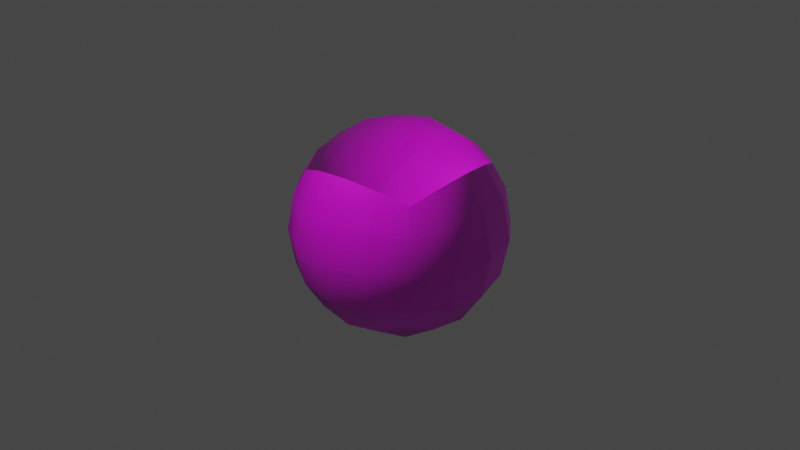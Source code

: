 # Source: Tenis_Ball.blend  (saved by Blender 2.82.7; exported with 4.5.12 LTS)
import bpy
from mathutils import Matrix  # noqa: F401  (used for matrix-valued properties, if any)

bpy.ops.wm.read_factory_settings(use_empty=True)
scene = bpy.context.scene
scene.name = 'Scene'

# ---- collections
col_collection = bpy.data.collections.new('Collection'); scene.collection.children.link(col_collection)

# ---- images (referenced by path relative to the original .blend; pixels are not part of the script)
import os
ASSET_DIR = os.environ.get("B2B_ASSET_DIR", "")  # directory of the original .blend (textures are referenced by path, not embedded)
HERE = os.path.dirname(os.path.abspath(__file__))  # packed textures are extracted next to this script under _unpacked/

def load_image(name, relpath, width, height, colorspace="sRGB"):
    """Load a texture the original file referenced (path relative to the .blend, or extracted next to this script)."""
    p = next((c for c in (os.path.join(HERE, relpath), os.path.join(ASSET_DIR, relpath)) if relpath and os.path.exists(c)), "")
    if p:
        img = bpy.data.images.load(p, check_existing=True)
        img.name = name
    else:  # same state as the original file: an image datablock whose file is absent (Cycles renders it pink)
        img = bpy.data.images.new(name, width, height)
        img.source = "FILE"
        img.filepath = "//" + (relpath or name)
    img.colorspace_settings.name = colorspace
    return img
img_map__34 = load_image('Map #34', 'TennisBallDiffuseMap.tga', 1024, 1024, 'sRGB')
img_map__48 = load_image('Map #48', 'Map #48', 1024, 1024, 'Non-Color')
img_map__35 = load_image('Map #35', 'TennisBallBumpMap.tga', 1024, 1024, 'Non-Color')

# ---- materials (node trees are filled in below, after node groups)
mat_tennis_ball = bpy.data.materials.new('TENNIS_Ball')
mat_tennis_ball.use_transparent_shadow = False
mat_tennis_ball.diffuse_color = (0.5, 0.5, 0.5, 1.0)
mat_tennis_ball.roughness = 0.5528
mat_tennis_ball.specular_intensity = 1.0

# ---- material node trees
mat_tennis_ball.use_nodes = True; mat_tennis_ball.node_tree.nodes.clear()
_N = mat_tennis_ball.node_tree.nodes; _L = mat_tennis_ball.node_tree.links
n0 = _N.new('ShaderNodeOutputMaterial'); n0.name = 'Material Output'; n0.location = (300, 300)
n1 = _N.new('ShaderNodeBsdfPrincipled'); n1.name = 'Principled BSDF'; n1.location = (10, 300)
n1.distribution = 'GGX'
n1.subsurface_method = 'BURLEY'
n1.inputs[2].default_value = 0.5528
n1.inputs[3].default_value = 1.45
n1.inputs[13].default_value = 1.0
n1.inputs[27].default_value = (0.0, 0.0, 0.0, 1.0)
n1.inputs[28].default_value = 1.0
n2 = _N.new('ShaderNodeNormalMap'); n2.name = 'Normal Map'; n2.location = (-300, -300)
n2.label = 'Normal/Map'
n3 = _N.new('ShaderNodeTexImage'); n3.name = 'Image Texture'; n3.location = (-300, 600)
n3.image = img_map__34
n4 = _N.new('ShaderNodeTexImage'); n4.name = 'Image Texture.001'; n4.location = (-300, 300)
n4.image = img_map__48
n5 = _N.new('ShaderNodeTexImage'); n5.name = 'Image Texture.002'; n5.location = (-600, -900)
n5.image = img_map__35
_L.new(n1.outputs[0], n0.inputs[0])
_L.new(n2.outputs[0], n1.inputs[5])
_L.new(n3.outputs[0], n1.inputs[0])
_L.new(n4.outputs[0], n1.inputs[1])
_L.new(n5.outputs[0], n2.inputs[1])
n0.is_active_output = True

# ---- world
world_world = bpy.data.worlds.new('World'); scene.world = world_world
world_world.use_nodes = True; world_world.node_tree.nodes.clear()
_N = world_world.node_tree.nodes; _L = world_world.node_tree.links
n0 = _N.new('ShaderNodeOutputWorld'); n0.name = 'World Output'; n0.location = (300, 300)
n1 = _N.new('ShaderNodeBackground'); n1.name = 'Background'; n1.location = (10, 300)
n1.inputs[0].default_value = (0.05088, 0.05088, 0.05088, 1.0)
_L.new(n1.outputs[0], n0.inputs[0])
n0.is_active_output = True
world_world.color = (0.05088, 0.05088, 0.05088)
world_world.use_sun_shadow = False
world_world.sun_shadow_jitter_overblur = 0.0

# ---- meshes
me_mesh = bpy.data.meshes.new('Mesh')
me_mesh.from_pydata([(-1.884, -1.884, -1.884), (1.884, -1.884, -1.884), (-1.884, 1.884, -1.884), (1.884, 1.884, -1.884), (-1.884, -1.884, 1.884), (1.884, -1.884, 1.884), (-1.884, 1.884, 1.884), (1.884, 1.884, 1.884), (-1.945e-07, 9.726e-08, -3.264), (1.945e-07, -9.726e-08, 3.264), (1.137e-13, -3.264, 1.907e-06), (3.264, -5.684e-14, 1.907e-06), (1.137e-13, 3.264, 1.907e-06), (-3.264, -5.684e-14, 1.907e-06), (-2.308, 6.877e-08, -2.308), (-1.375e-07, 2.308, -2.308), (2.308, 6.877e-08, -2.308), (-1.375e-07, -2.308, -2.308), (1.375e-07, -2.308, 2.308), (2.308, -6.877e-08, 2.308), (1.375e-07, 2.308, 2.308), (-2.308, -6.877e-08, 2.308), (2.308, -2.308, 1.907e-06), (-2.308, -2.308, 1.907e-06), (2.308, 2.308, 1.907e-06), (-2.308, 2.308, 1.907e-06), (-2.174, -1.096, -2.174), (-2.174, 1.096, -2.174), (-1.096, 2.174, -2.174), (1.096, 2.174, -2.174), (2.174, 1.096, -2.174), (2.174, -1.096, -2.174), (1.096, -2.174, -2.174), (-1.096, -2.174, -2.174), (-1.096, -2.174, 2.174), (1.096, -2.174, 2.174), (2.174, -1.096, 2.174), (2.174, 1.096, 2.174), (1.096, 2.174, 2.174), (-1.096, 2.174, 2.174), (-2.174, 1.096, 2.174), (-2.174, -1.096, 2.174), (2.174, -2.174, -1.096), (2.174, -2.174, 1.096), (-2.174, -2.174, 1.096), (-2.174, -2.174, -1.096), (2.174, 2.174, -1.096), (2.174, 2.174, 1.096), (-2.174, 2.174, -1.096), (-2.174, 2.174, 1.096), (-1.284, 8.942e-08, -3.0), (-1.788e-07, 1.284, -3.0), (1.284, 8.942e-08, -3.0), (-1.788e-07, -1.284, -3.0), (1.788e-07, -1.284, 3.0), (1.284, -8.942e-08, 3.0), (1.788e-07, 1.284, 3.0), (-1.284, -8.942e-08, 3.0), (-7.653e-08, -3.0, -1.284), (1.284, -3.0, 1.907e-06), (7.653e-08, -3.0, 1.284), (-1.284, -3.0, 1.907e-06), (3.0, 3.827e-08, -1.284), (3.0, 1.284, 1.907e-06), (3.0, -3.827e-08, 1.284), (3.0, -1.284, 1.907e-06), (-7.653e-08, 3.0, -1.284), (-1.284, 3.0, 1.907e-06), (7.653e-08, 3.0, 1.284), (1.284, 3.0, 1.907e-06), (-3.0, 3.827e-08, -1.284), (-3.0, -1.284, 1.907e-06), (-3.0, -3.827e-08, 1.284), (-3.0, 1.284, 1.907e-06), (-1.193, -1.193, -2.793), (-1.193, 1.193, -2.793), (1.193, 1.193, -2.793), (1.193, -1.193, -2.793), (-1.193, -1.193, 2.793), (1.193, -1.193, 2.793), (1.193, 1.193, 2.793), (-1.193, 1.193, 2.793), (-1.193, -2.793, -1.193), (1.193, -2.793, -1.193), (1.193, -2.793, 1.193), (-1.193, -2.793, 1.193), (2.793, -1.193, -1.193), (2.793, 1.193, -1.193), (2.793, 1.193, 1.193), (2.793, -1.193, 1.193), (1.193, 2.793, -1.193), (-1.193, 2.793, -1.193), (-1.193, 2.793, 1.193), (1.193, 2.793, 1.193), (-2.793, 1.193, -1.193), (-2.793, -1.193, -1.193), (-2.793, -1.193, 1.193), (-2.793, 1.193, 1.193)], [], [(74, 33, 0), (0, 26, 74), (50, 74, 26), (26, 14, 50), (53, 17, 33), (33, 74, 53), (8, 53, 74), (74, 50, 8), (28, 75, 27), (27, 2, 28), (15, 51, 75), (75, 28, 15), (75, 50, 14), (14, 27, 75), (51, 8, 50), (50, 75, 51), (76, 29, 3), (3, 30, 76), (52, 76, 30), (30, 16, 52), (51, 15, 29), (29, 76, 51), (8, 51, 76), (76, 52, 8), (32, 77, 31), (31, 1, 32), (17, 53, 77), (77, 32, 17), (77, 52, 16), (16, 31, 77), (53, 8, 52), (52, 77, 53), (78, 41, 4), (4, 34, 78), (54, 78, 34), (34, 18, 54), (57, 21, 41), (41, 78, 57), (9, 57, 78), (78, 54, 9), (36, 79, 35), (35, 5, 36), (19, 55, 79), (79, 36, 19), (79, 54, 18), (18, 35, 79), (55, 9, 54), (54, 79, 55), (80, 37, 7), (7, 38, 80), (56, 80, 38), (38, 20, 56), (55, 19, 37), (37, 80, 55), (9, 55, 80), (80, 56, 9), (40, 81, 39), (39, 6, 40), (21, 57, 81), (81, 40, 21), (81, 56, 20), (20, 39, 81), (57, 9, 56), (56, 81, 57), (82, 45, 0), (0, 33, 82), (58, 82, 33), (33, 17, 58), (61, 23, 45), (45, 82, 61), (10, 61, 82), (82, 58, 10), (42, 83, 32), (32, 1, 42), (22, 59, 83), (83, 42, 22), (83, 58, 17), (17, 32, 83), (59, 10, 58), (58, 83, 59), (84, 43, 5), (5, 35, 84), (60, 84, 35), (35, 18, 60), (59, 22, 43), (43, 84, 59), (10, 59, 84), (84, 60, 10), (44, 85, 34), (34, 4, 44), (23, 61, 85), (85, 44, 23), (85, 60, 18), (18, 34, 85), (61, 10, 60), (60, 85, 61), (86, 42, 1), (1, 31, 86), (62, 86, 31), (31, 16, 62), (65, 22, 42), (42, 86, 65), (11, 65, 86), (86, 62, 11), (46, 87, 30), (30, 3, 46), (24, 63, 87), (87, 46, 24), (87, 62, 16), (16, 30, 87), (63, 11, 62), (62, 87, 63), (88, 47, 7), (7, 37, 88), (64, 88, 37), (37, 19, 64), (63, 24, 47), (47, 88, 63), (11, 63, 88), (88, 64, 11), (43, 89, 36), (36, 5, 43), (22, 65, 89), (89, 43, 22), (89, 64, 19), (19, 36, 89), (65, 11, 64), (64, 89, 65), (90, 46, 3), (3, 29, 90), (66, 90, 29), (29, 15, 66), (69, 24, 46), (46, 90, 69), (12, 69, 90), (90, 66, 12), (48, 91, 28), (28, 2, 48), (25, 67, 91), (91, 48, 25), (91, 66, 15), (15, 28, 91), (67, 12, 66), (66, 91, 67), (92, 49, 6), (6, 39, 92), (68, 92, 39), (39, 20, 68), (67, 25, 49), (49, 92, 67), (12, 67, 92), (92, 68, 12), (47, 93, 38), (38, 7, 47), (24, 69, 93), (93, 47, 24), (93, 68, 20), (20, 38, 93), (69, 12, 68), (68, 93, 69), (94, 48, 2), (2, 27, 94), (70, 94, 27), (27, 14, 70), (73, 25, 48), (48, 94, 73), (13, 73, 94), (94, 70, 13), (45, 95, 26), (26, 0, 45), (23, 71, 95), (95, 45, 23), (95, 70, 14), (14, 26, 95), (71, 13, 70), (70, 95, 71), (96, 44, 4), (4, 41, 96), (72, 96, 41), (41, 21, 72), (71, 23, 44), (44, 96, 71), (13, 71, 96), (96, 72, 13), (49, 97, 40), (40, 6, 49), (25, 73, 97), (97, 49, 25), (97, 72, 21), (21, 40, 97), (73, 13, 72), (72, 97, 73)])
me_mesh.polygons.foreach_set('use_smooth', [True] * 192)
_uv = me_mesh.uv_layers.new(name='UVChannel_1')
_uv.uv.foreach_set('vector', [0.09282, 0.09553, 0.01134, 0.09432, 0.0281, 0.03027, 0.0281, 0.03027, 0.09207, 0.01359, 0.09282, 0.09553, 0.1765, 0.0902, 0.09282, 0.09553, 0.09207, 0.01359, 0.09207, 0.01359, 0.1789, 0.003992, 0.1765, 0.0902, 0.08741, 0.1806, 0.002, 0.1808, 0.01134, 0.09432, 0.01134, 0.09432, 0.09282, 0.09553, 0.08741, 0.1806, 0.1748, 0.1805, 0.08741, 0.1806, 0.09282, 0.09553, 0.09282, 0.09553, 0.1765, 0.0902, 0.1748, 0.1805, 0.3386, 0.1005, 0.2594, 0.09539, 0.2683, 0.01422, 0.2683, 0.01422, 0.3385, 0.03747, 0.3386, 0.1005, 0.3388, 0.1802, 0.2599, 0.1803, 0.2594, 0.09539, 0.2594, 0.09539, 0.3386, 0.1005, 0.3388, 0.1802, 0.2594, 0.09539, 0.1765, 0.0902, 0.1789, 0.003992, 0.1789, 0.003992, 0.2683, 0.01422, 0.2594, 0.09539, 0.2599, 0.1803, 0.1748, 0.1805, 0.1765, 0.0902, 0.1765, 0.0902, 0.2594, 0.09539, 0.2599, 0.1803, 0.2596, 0.2653, 0.3387, 0.2599, 0.3387, 0.323, 0.3387, 0.323, 0.2687, 0.3464, 0.2596, 0.2653, 0.1768, 0.2708, 0.2596, 0.2653, 0.2687, 0.3464, 0.2687, 0.3464, 0.1794, 0.357, 0.1768, 0.2708, 0.2599, 0.1803, 0.3388, 0.1802, 0.3387, 0.2599, 0.3387, 0.2599, 0.2596, 0.2653, 0.2599, 0.1803, 0.1748, 0.1805, 0.2599, 0.1803, 0.2596, 0.2653, 0.2596, 0.2653, 0.1768, 0.2708, 0.1748, 0.1805, 0.01162, 0.2672, 0.09308, 0.2657, 0.09261, 0.3477, 0.09261, 0.3477, 0.02859, 0.3312, 0.01162, 0.2672, 0.002, 0.1808, 0.08741, 0.1806, 0.09308, 0.2657, 0.09308, 0.2657, 0.01162, 0.2672, 0.002, 0.1808, 0.09308, 0.2657, 0.1768, 0.2708, 0.1794, 0.357, 0.1794, 0.357, 0.09261, 0.3477, 0.09308, 0.2657, 0.08741, 0.1806, 0.1748, 0.1805, 0.1768, 0.2708, 0.1768, 0.2708, 0.09308, 0.2657, 0.08741, 0.1806, 0.9072, 0.09553, 0.9079, 0.01359, 0.9719, 0.03027, 0.9719, 0.03027, 0.9887, 0.09432, 0.9072, 0.09553, 0.9126, 0.1806, 0.9072, 0.09553, 0.9887, 0.09432, 0.9887, 0.09432, 0.998, 0.1808, 0.9126, 0.1806, 0.8235, 0.0902, 0.8211, 0.003998, 0.9079, 0.01359, 0.9079, 0.01359, 0.9072, 0.09553, 0.8235, 0.0902, 0.8252, 0.1805, 0.8235, 0.0902, 0.9072, 0.09553, 0.9072, 0.09553, 0.9126, 0.1806, 0.8252, 0.1805, 0.9074, 0.3477, 0.9069, 0.2657, 0.9884, 0.2672, 0.9884, 0.2672, 0.9714, 0.3312, 0.9074, 0.3477, 0.8206, 0.357, 0.8232, 0.2708, 0.9069, 0.2657, 0.9069, 0.2657, 0.9074, 0.3477, 0.8206, 0.357, 0.9069, 0.2657, 0.9126, 0.1806, 0.998, 0.1808, 0.998, 0.1808, 0.9884, 0.2672, 0.9069, 0.2657, 0.8232, 0.2708, 0.8252, 0.1805, 0.9126, 0.1806, 0.9126, 0.1806, 0.9069, 0.2657, 0.8232, 0.2708, 0.7405, 0.2653, 0.7313, 0.3465, 0.6613, 0.323, 0.6613, 0.323, 0.6614, 0.2599, 0.7405, 0.2653, 0.7401, 0.1803, 0.7405, 0.2653, 0.6614, 0.2599, 0.6614, 0.2599, 0.6612, 0.1802, 0.7401, 0.1803, 0.8232, 0.2708, 0.8206, 0.357, 0.7313, 0.3465, 0.7313, 0.3465, 0.7405, 0.2653, 0.8232, 0.2708, 0.8252, 0.1805, 0.8232, 0.2708, 0.7405, 0.2653, 0.7405, 0.2653, 0.7401, 0.1803, 0.8252, 0.1805, 0.7317, 0.01423, 0.7406, 0.0954, 0.6615, 0.1006, 0.6615, 0.1006, 0.6615, 0.03747, 0.7317, 0.01423, 0.8211, 0.003998, 0.8235, 0.0902, 0.7406, 0.0954, 0.7406, 0.0954, 0.7317, 0.01423, 0.8211, 0.003998, 0.7406, 0.0954, 0.7401, 0.1803, 0.6612, 0.1802, 0.6612, 0.1802, 0.6615, 0.1006, 0.7406, 0.0954, 0.8235, 0.0902, 0.8252, 0.1805, 0.7401, 0.1803, 0.7401, 0.1803, 0.7406, 0.0954, 0.8235, 0.0902, 0.4176, 0.4677, 0.3386, 0.4738, 0.3386, 0.4108, 0.3386, 0.4108, 0.4088, 0.3864, 0.4176, 0.4677, 0.4998, 0.4618, 0.4176, 0.4677, 0.4088, 0.3864, 0.4088, 0.3864, 0.4998, 0.3753, 0.4998, 0.4618, 0.4165, 0.5533, 0.3381, 0.5533, 0.3386, 0.4738, 0.3386, 0.4738, 0.4176, 0.4677, 0.4165, 0.5533, 0.4998, 0.5533, 0.4165, 0.5533, 0.4176, 0.4677, 0.4176, 0.4677, 0.4998, 0.4618, 0.4998, 0.5533, 0.6611, 0.4738, 0.5821, 0.4677, 0.5908, 0.3864, 0.5908, 0.3864, 0.6611, 0.4108, 0.6611, 0.4738, 0.6615, 0.5533, 0.5831, 0.5533, 0.5821, 0.4677, 0.5821, 0.4677, 0.6611, 0.4738, 0.6615, 0.5533, 0.5821, 0.4677, 0.4998, 0.4618, 0.4998, 0.3753, 0.4998, 0.3753, 0.5908, 0.3864, 0.5821, 0.4677, 0.5831, 0.5533, 0.4998, 0.5533, 0.4998, 0.4618, 0.4998, 0.4618, 0.5821, 0.4677, 0.5831, 0.5533, 0.5821, 0.6389, 0.6611, 0.6328, 0.6611, 0.6958, 0.6611, 0.6958, 0.5908, 0.7203, 0.5821, 0.6389, 0.4998, 0.6448, 0.5821, 0.6389, 0.5908, 0.7203, 0.5908, 0.7203, 0.4998, 0.7313, 0.4998, 0.6448, 0.5831, 0.5533, 0.6615, 0.5533, 0.6611, 0.6328, 0.6611, 0.6328, 0.5821, 0.6389, 0.5831, 0.5533, 0.4998, 0.5533, 0.5831, 0.5533, 0.5821, 0.6389, 0.5821, 0.6389, 0.4998, 0.6448, 0.4998, 0.5533, 0.3386, 0.6328, 0.4176, 0.6389, 0.4088, 0.7203, 0.4088, 0.7203, 0.3386, 0.6958, 0.3386, 0.6328, 0.3381, 0.5533, 0.4165, 0.5533, 0.4176, 0.6389, 0.4176, 0.6389, 0.3386, 0.6328, 0.3381, 0.5533, 0.4176, 0.6389, 0.4998, 0.6448, 0.4998, 0.7313, 0.4998, 0.7313, 0.4088, 0.7203, 0.4176, 0.6389, 0.4165, 0.5533, 0.4998, 0.5533, 0.4998, 0.6448, 0.4998, 0.6448, 0.4176, 0.6389, 0.4165, 0.5533, 0.7404, 0.4685, 0.6611, 0.4738, 0.6611, 0.4108, 0.6611, 0.4108, 0.7308, 0.3876, 0.7404, 0.4685, 0.8233, 0.4628, 0.7404, 0.4685, 0.7308, 0.3876, 0.7308, 0.3876, 0.8201, 0.3764, 0.8233, 0.4628, 0.7402, 0.5533, 0.6615, 0.5533, 0.6611, 0.4738, 0.6611, 0.4738, 0.7404, 0.4685, 0.7402, 0.5533, 0.8251, 0.5533, 0.7402, 0.5533, 0.7404, 0.4685, 0.7404, 0.4685, 0.8233, 0.4628, 0.8251, 0.5533, 0.9883, 0.4668, 0.9068, 0.468, 0.9074, 0.386, 0.9074, 0.386, 0.9715, 0.4027, 0.9883, 0.4668, 0.9976, 0.5533, 0.9123, 0.5533, 0.9068, 0.468, 0.9068, 0.468, 0.9883, 0.4668, 0.9976, 0.5533, 0.9068, 0.468, 0.8233, 0.4628, 0.8201, 0.3764, 0.8201, 0.3764, 0.9074, 0.386, 0.9068, 0.468, 0.9123, 0.5533, 0.8251, 0.5533, 0.8233, 0.4628, 0.8233, 0.4628, 0.9068, 0.468, 0.9123, 0.5533, 0.9068, 0.6386, 0.9883, 0.6398, 0.9715, 0.704, 0.9715, 0.704, 0.9074, 0.7206, 0.9068, 0.6386, 0.8233, 0.6439, 0.9068, 0.6386, 0.9074, 0.7206, 0.9074, 0.7206, 0.8201, 0.7302, 0.8233, 0.6439, 0.9123, 0.5533, 0.9976, 0.5533, 0.9883, 0.6398, 0.9883, 0.6398, 0.9068, 0.6386, 0.9123, 0.5533, 0.8251, 0.5533, 0.9123, 0.5533, 0.9068, 0.6386, 0.9068, 0.6386, 0.8233, 0.6439, 0.8251, 0.5533, 0.6611, 0.6328, 0.7404, 0.6382, 0.7308, 0.7191, 0.7308, 0.7191, 0.6611, 0.6958, 0.6611, 0.6328, 0.6615, 0.5533, 0.7402, 0.5533, 0.7404, 0.6382, 0.7404, 0.6382, 0.6611, 0.6328, 0.6615, 0.5533, 0.7404, 0.6382, 0.8233, 0.6439, 0.8201, 0.7302, 0.8201, 0.7302, 0.7308, 0.7191, 0.7404, 0.6382, 0.7402, 0.5533, 0.8251, 0.5533, 0.8233, 0.6439, 0.8233, 0.6439, 0.7404, 0.6382, 0.7402, 0.5533, 0.4176, 0.2659, 0.4091, 0.3473, 0.3387, 0.323, 0.3387, 0.323, 0.3387, 0.2599, 0.4176, 0.2659, 0.4171, 0.1802, 0.4176, 0.2659, 0.3387, 0.2599, 0.3387, 0.2599, 0.3388, 0.1802, 0.4171, 0.1802, 0.5, 0.272, 0.5, 0.3584, 0.4091, 0.3473, 0.4091, 0.3473, 0.4176, 0.2659, 0.5, 0.272, 0.5, 0.1802, 0.5, 0.272, 0.4176, 0.2659, 0.4176, 0.2659, 0.4171, 0.1802, 0.5, 0.1802, 0.409, 0.0132, 0.4176, 0.09454, 0.3386, 0.1005, 0.3386, 0.1005, 0.3385, 0.03747, 0.409, 0.0132, 0.5, 0.002, 0.5, 0.08847, 0.4176, 0.09454, 0.4176, 0.09454, 0.409, 0.0132, 0.5, 0.002, 0.4176, 0.09454, 0.4171, 0.1802, 0.3388, 0.1802, 0.3388, 0.1802, 0.3386, 0.1005, 0.4176, 0.09454, 0.5, 0.08847, 0.5, 0.1802, 0.4171, 0.1802, 0.4171, 0.1802, 0.4176, 0.09454, 0.5, 0.08847, 0.5824, 0.09454, 0.5911, 0.0132, 0.6615, 0.03747, 0.6615, 0.03747, 0.6615, 0.1006, 0.5824, 0.09454, 0.5829, 0.1802, 0.5824, 0.09454, 0.6615, 0.1006, 0.6615, 0.1006, 0.6612, 0.1802, 0.5829, 0.1802, 0.5, 0.08847, 0.5, 0.002, 0.5911, 0.0132, 0.5911, 0.0132, 0.5824, 0.09454, 0.5, 0.08847, 0.5, 0.1802, 0.5, 0.08847, 0.5824, 0.09454, 0.5824, 0.09454, 0.5829, 0.1802, 0.5, 0.1802, 0.591, 0.3473, 0.5824, 0.2659, 0.6614, 0.2599, 0.6614, 0.2599, 0.6613, 0.323, 0.591, 0.3473, 0.5, 0.3584, 0.5, 0.272, 0.5824, 0.2659, 0.5824, 0.2659, 0.591, 0.3473, 0.5, 0.3584, 0.5824, 0.2659, 0.5829, 0.1802, 0.6612, 0.1802, 0.6612, 0.1802, 0.6614, 0.2599, 0.5824, 0.2659, 0.5, 0.272, 0.5, 0.1802, 0.5829, 0.1802, 0.5829, 0.1802, 0.5824, 0.2659, 0.5, 0.272, 0.09278, 0.468, 0.01129, 0.4668, 0.02817, 0.4027, 0.02817, 0.4027, 0.09224, 0.386, 0.09278, 0.468, 0.1764, 0.4628, 0.09278, 0.468, 0.09224, 0.386, 0.09224, 0.386, 0.1795, 0.3764, 0.1764, 0.4628, 0.0873, 0.5533, 0.002, 0.5533, 0.01129, 0.4668, 0.01129, 0.4668, 0.09278, 0.468, 0.0873, 0.5533, 0.1745, 0.5533, 0.0873, 0.5533, 0.09278, 0.468, 0.09278, 0.468, 0.1764, 0.4628, 0.1745, 0.5533, 0.3386, 0.4738, 0.2592, 0.4684, 0.2688, 0.3876, 0.2688, 0.3876, 0.3386, 0.4108, 0.3386, 0.4738, 0.3381, 0.5533, 0.2594, 0.5533, 0.2592, 0.4684, 0.2592, 0.4684, 0.3386, 0.4738, 0.3381, 0.5533, 0.2592, 0.4684, 0.1764, 0.4628, 0.1795, 0.3764, 0.1795, 0.3764, 0.2688, 0.3876, 0.2592, 0.4684, 0.2594, 0.5533, 0.1745, 0.5533, 0.1764, 0.4628, 0.1764, 0.4628, 0.2592, 0.4684, 0.2594, 0.5533, 0.2592, 0.6382, 0.3386, 0.6328, 0.3386, 0.6958, 0.3386, 0.6958, 0.2688, 0.7191, 0.2592, 0.6382, 0.1764, 0.6439, 0.2592, 0.6382, 0.2688, 0.7191, 0.2688, 0.7191, 0.1795, 0.7302, 0.1764, 0.6439, 0.2594, 0.5533, 0.3381, 0.5533, 0.3386, 0.6328, 0.3386, 0.6328, 0.2592, 0.6382, 0.2594, 0.5533, 0.1745, 0.5533, 0.2594, 0.5533, 0.2592, 0.6382, 0.2592, 0.6382, 0.1764, 0.6439, 0.1745, 0.5533, 0.01129, 0.6398, 0.09278, 0.6386, 0.09224, 0.7206, 0.09224, 0.7206, 0.02816, 0.7039, 0.01129, 0.6398, 0.002, 0.5533, 0.0873, 0.5533, 0.09278, 0.6386, 0.09278, 0.6386, 0.01129, 0.6398, 0.002, 0.5533, 0.09278, 0.6386, 0.1764, 0.6439, 0.1795, 0.7302, 0.1795, 0.7302, 0.09224, 0.7206, 0.09278, 0.6386, 0.0873, 0.5533, 0.1745, 0.5533, 0.1764, 0.6439, 0.1764, 0.6439, 0.09278, 0.6386, 0.0873, 0.5533])
me_mesh.materials.append(mat_tennis_ball)
me_mesh.use_remesh_fix_poles = True
me_mesh.use_remesh_preserve_attributes = False
me_mesh.use_mirror_vertex_groups = False
me_mesh.update()
me_mesh.normals_split_custom_set([tuple(v) for v in zip(*[iter([-0.3528, -0.3528, -0.8667, -0.3102, -0.6722, -0.6722, -0.5941, -0.5688, -0.5688, -0.5941, -0.5688, -0.5688, -0.6768, -0.3144, -0.6657, -0.3528, -0.3528, -0.8667, -0.3848, 0.003839, -0.923, -0.3528, -0.3528, -0.8667, -0.6768, -0.3144, -0.6657, -0.6768, -0.3144, -0.6657, -0.7071, 1.027e-07, -0.7071, -0.3848, 0.003839, -0.923, 0.003839, -0.3848, -0.923, 0.004049, -0.7071, -0.7071, -0.3102, -0.6722, -0.6722, -0.3102, -0.6722, -0.6722, -0.3528, -0.3528, -0.8667, 0.003839, -0.3848, -0.923, -4.049e-08, 1.012e-08, -1.0, 0.003839, -0.3848, -0.923, -0.3528, -0.3528, -0.8667, -0.3528, -0.3528, -0.8667, -0.3848, 0.003839, -0.923, -4.049e-08, 1.012e-08, -1.0, -0.3186, 0.6702, -0.6702, -0.3556, 0.3556, -0.8644, -0.6657, 0.3144, -0.6768, -0.6657, 0.3144, -0.6768, -0.5603, 0.5857, -0.5857, -0.3186, 0.6702, -0.6702, -0.004049, 0.7071, -0.7071, -0.003839, 0.3848, -0.923, -0.3556, 0.3556, -0.8644, -0.3556, 0.3556, -0.8644, -0.3186, 0.6702, -0.6702, -0.004049, 0.7071, -0.7071, -0.3556, 0.3556, -0.8644, -0.3848, 0.003839, -0.923, -0.7071, 1.027e-07, -0.7071, -0.7071, 1.027e-07, -0.7071, -0.6657, 0.3144, -0.6768, -0.3556, 0.3556, -0.8644, -0.003839, 0.3848, -0.923, -4.049e-08, 1.012e-08, -1.0, -0.3848, 0.003839, -0.923, -0.3848, 0.003839, -0.923, -0.3556, 0.3556, -0.8644, -0.003839, 0.3848, -0.923, 0.3528, 0.3528, -0.8667, 0.3102, 0.6722, -0.6722, 0.5941, 0.5688, -0.5688, 0.5941, 0.5688, -0.5688, 0.6768, 0.3144, -0.6657, 0.3528, 0.3528, -0.8667, 0.3848, -0.003839, -0.923, 0.3528, 0.3528, -0.8667, 0.6768, 0.3144, -0.6657, 0.6768, 0.3144, -0.6657, 0.7071, -3.006e-08, -0.7071, 0.3848, -0.003839, -0.923, -0.003839, 0.3848, -0.923, -0.004049, 0.7071, -0.7071, 0.3102, 0.6722, -0.6722, 0.3102, 0.6722, -0.6722, 0.3528, 0.3528, -0.8667, -0.003839, 0.3848, -0.923, -4.049e-08, 1.012e-08, -1.0, -0.003839, 0.3848, -0.923, 0.3528, 0.3528, -0.8667, 0.3528, 0.3528, -0.8667, 0.3848, -0.003839, -0.923, -4.049e-08, 1.012e-08, -1.0, 0.3186, -0.6702, -0.6702, 0.3556, -0.3556, -0.8644, 0.6657, -0.3144, -0.6768, 0.6657, -0.3144, -0.6768, 0.5603, -0.5857, -0.5857, 0.3186, -0.6702, -0.6702, 0.004049, -0.7071, -0.7071, 0.003839, -0.3848, -0.923, 0.3556, -0.3556, -0.8644, 0.3556, -0.3556, -0.8644, 0.3186, -0.6702, -0.6702, 0.004049, -0.7071, -0.7071, 0.3556, -0.3556, -0.8644, 0.3848, -0.003839, -0.923, 0.7071, -3.006e-08, -0.7071, 0.7071, -3.006e-08, -0.7071, 0.6657, -0.3144, -0.6768, 0.3556, -0.3556, -0.8644, 0.003839, -0.3848, -0.923, -4.049e-08, 1.012e-08, -1.0, 0.3848, -0.003839, -0.923, 0.3848, -0.003839, -0.923, 0.3556, -0.3556, -0.8644, 0.003839, -0.3848, -0.923, -0.3528, -0.3528, 0.8667, -0.6722, -0.3102, 0.6722, -0.5688, -0.5941, 0.5688, -0.5688, -0.5941, 0.5688, -0.3144, -0.6768, 0.6657, -0.3528, -0.3528, 0.8667, 0.003839, -0.3848, 0.923, -0.3528, -0.3528, 0.8667, -0.3144, -0.6768, 0.6657, -0.3144, -0.6768, 0.6657, -6.012e-08, -0.7071, 0.7071, 0.003839, -0.3848, 0.923, -0.3848, 0.003839, 0.923, -0.7071, 0.004049, 0.7071, -0.6722, -0.3102, 0.6722, -0.6722, -0.3102, 0.6722, -0.3528, -0.3528, 0.8667, -0.3848, 0.003839, 0.923, 1.518e-08, -1.012e-08, 1.0, -0.3848, 0.003839, 0.923, -0.3528, -0.3528, 0.8667, -0.3528, -0.3528, 0.8667, 0.003839, -0.3848, 0.923, 1.518e-08, -1.012e-08, 1.0, 0.6702, -0.3186, 0.6702, 0.3556, -0.3556, 0.8644, 0.3144, -0.6657, 0.6768, 0.3144, -0.6657, 0.6768, 0.5857, -0.5603, 0.5857, 0.6702, -0.3186, 0.6702, 0.7071, -0.004049, 0.7071, 0.3848, -0.003839, 0.923, 0.3556, -0.3556, 0.8644, 0.3556, -0.3556, 0.8644, 0.6702, -0.3186, 0.6702, 0.7071, -0.004049, 0.7071, 0.3556, -0.3556, 0.8644, 0.003839, -0.3848, 0.923, -6.012e-08, -0.7071, 0.7071, -6.012e-08, -0.7071, 0.7071, 0.3144, -0.6657, 0.6768, 0.3556, -0.3556, 0.8644, 0.3848, -0.003839, 0.923, 1.518e-08, -1.012e-08, 1.0, 0.003839, -0.3848, 0.923, 0.003839, -0.3848, 0.923, 0.3556, -0.3556, 0.8644, 0.3848, -0.003839, 0.923, 0.3528, 0.3528, 0.8667, 0.6722, 0.3102, 0.6722, 0.5688, 0.5941, 0.5688, 0.5688, 0.5941, 0.5688, 0.3144, 0.6768, 0.6657, 0.3528, 0.3528, 0.8667, -0.003839, 0.3848, 0.923, 0.3528, 0.3528, 0.8667, 0.3144, 0.6768, 0.6657, 0.3144, 0.6768, 0.6657, 6.262e-08, 0.7071, 0.7071, -0.003839, 0.3848, 0.923, 0.3848, -0.003839, 0.923, 0.7071, -0.004049, 0.7071, 0.6722, 0.3102, 0.6722, 0.6722, 0.3102, 0.6722, 0.3528, 0.3528, 0.8667, 0.3848, -0.003839, 0.923, 1.518e-08, -1.012e-08, 1.0, 0.3848, -0.003839, 0.923, 0.3528, 0.3528, 0.8667, 0.3528, 0.3528, 0.8667, -0.003839, 0.3848, 0.923, 1.518e-08, -1.012e-08, 1.0, -0.6702, 0.3186, 0.6702, -0.3556, 0.3556, 0.8644, -0.3144, 0.6657, 0.6768, -0.3144, 0.6657, 0.6768, -0.5857, 0.5603, 0.5857, -0.6702, 0.3186, 0.6702, -0.7071, 0.004049, 0.7071, -0.3848, 0.003839, 0.923, -0.3556, 0.3556, 0.8644, -0.3556, 0.3556, 0.8644, -0.6702, 0.3186, 0.6702, -0.7071, 0.004049, 0.7071, -0.3556, 0.3556, 0.8644, -0.003839, 0.3848, 0.923, 6.262e-08, 0.7071, 0.7071, 6.262e-08, 0.7071, 0.7071, -0.3144, 0.6657, 0.6768, -0.3556, 0.3556, 0.8644, -0.3848, 0.003839, 0.923, 1.518e-08, -1.012e-08, 1.0, -0.003839, 0.3848, 0.923, -0.003839, 0.3848, 0.923, -0.3556, 0.3556, 0.8644, -0.3848, 0.003839, 0.923, -0.3528, -0.8667, -0.3528, -0.6768, -0.6657, -0.3144, -0.5941, -0.5688, -0.5688, -0.5941, -0.5688, -0.5688, -0.3102, -0.6722, -0.6722, -0.3528, -0.8667, -0.3528, 0.003839, -0.923, -0.3848, -0.3528, -0.8667, -0.3528, -0.3102, -0.6722, -0.6722, -0.3102, -0.6722, -0.6722, 0.004049, -0.7071, -0.7071, 0.003839, -0.923, -0.3848, -0.3848, -0.923, 0.003839, -0.7071, -0.7071, 1.841e-07, -0.6768, -0.6657, -0.3144, -0.6768, -0.6657, -0.3144, -0.3528, -0.8667, -0.3528, -0.3848, -0.923, 0.003839, -1.518e-08, -1.0, 2.176e-07, -0.3848, -0.923, 0.003839, -0.3528, -0.8667, -0.3528, -0.3528, -0.8667, -0.3528, 0.003839, -0.923, -0.3848, -1.518e-08, -1.0, 2.176e-07, 0.6657, -0.6768, -0.3144, 0.3556, -0.8644, -0.3556, 0.3186, -0.6702, -0.6702, 0.3186, -0.6702, -0.6702, 0.5603, -0.5857, -0.5857, 0.6657, -0.6768, -0.3144, 0.7071, -0.7071, 8.016e-08, 0.3848, -0.923, -0.003839, 0.3556, -0.8644, -0.3556, 0.3556, -0.8644, -0.3556, 0.6657, -0.6768, -0.3144, 0.7071, -0.7071, 8.016e-08, 0.3556, -0.8644, -0.3556, 0.003839, -0.923, -0.3848, 0.004049, -0.7071, -0.7071, 0.004049, -0.7071, -0.7071, 0.3186, -0.6702, -0.6702, 0.3556, -0.8644, -0.3556, 0.3848, -0.923, -0.003839, -1.518e-08, -1.0, 2.176e-07, 0.003839, -0.923, -0.3848, 0.003839, -0.923, -0.3848, 0.3556, -0.8644, -0.3556, 0.3848, -0.923, -0.003839, 0.3528, -0.8667, 0.3528, 0.6768, -0.6657, 0.3144, 0.5857, -0.5603, 0.5857, 0.5857, -0.5603, 0.5857, 0.3144, -0.6657, 0.6768, 0.3528, -0.8667, 0.3528, -0.003839, -0.923, 0.3848, 0.3528, -0.8667, 0.3528, 0.3144, -0.6657, 0.6768, 0.3144, -0.6657, 0.6768, -6.012e-08, -0.7071, 0.7071, -0.003839, -0.923, 0.3848, 0.3848, -0.923, -0.003839, 0.7071, -0.7071, 8.016e-08, 0.6768, -0.6657, 0.3144, 0.6768, -0.6657, 0.3144, 0.3528, -0.8667, 0.3528, 0.3848, -0.923, -0.003839, -1.518e-08, -1.0, 2.176e-07, 0.3848, -0.923, -0.003839, 0.3528, -0.8667, 0.3528, 0.3528, -0.8667, 0.3528, -0.003839, -0.923, 0.3848, -1.518e-08, -1.0, 2.176e-07, -0.6657, -0.6768, 0.3144, -0.3556, -0.8644, 0.3556, -0.3144, -0.6768, 0.6657, -0.3144, -0.6768, 0.6657, -0.5688, -0.5941, 0.5688, -0.6657, -0.6768, 0.3144, -0.7071, -0.7071, 1.841e-07, -0.3848, -0.923, 0.003839, -0.3556, -0.8644, 0.3556, -0.3556, -0.8644, 0.3556, -0.6657, -0.6768, 0.3144, -0.7071, -0.7071, 1.841e-07, -0.3556, -0.8644, 0.3556, -0.003839, -0.923, 0.3848, -6.012e-08, -0.7071, 0.7071, -6.012e-08, -0.7071, 0.7071, -0.3144, -0.6768, 0.6657, -0.3556, -0.8644, 0.3556, -0.3848, -0.923, 0.003839, -1.518e-08, -1.0, 2.176e-07, -0.003839, -0.923, 0.3848, -0.003839, -0.923, 0.3848, -0.3556, -0.8644, 0.3556, -0.3848, -0.923, 0.003839, 0.8667, -0.3528, -0.3528, 0.6657, -0.6768, -0.3144, 0.5603, -0.5857, -0.5857, 0.5603, -0.5857, -0.5857, 0.6657, -0.3144, -0.6768, 0.8667, -0.3528, -0.3528, 0.923, 0.003839, -0.3848, 0.8667, -0.3528, -0.3528, 0.6657, -0.3144, -0.6768, 0.6657, -0.3144, -0.6768, 0.7071, -3.006e-08, -0.7071, 0.923, 0.003839, -0.3848, 0.923, -0.3848, 0.003839, 0.7071, -0.7071, 8.016e-08, 0.6657, -0.6768, -0.3144, 0.6657, -0.6768, -0.3144, 0.8667, -0.3528, -0.3528, 0.923, -0.3848, 0.003839, 1.0, -5.061e-08, 1.012e-07, 0.923, -0.3848, 0.003839, 0.8667, -0.3528, -0.3528, 0.8667, -0.3528, -0.3528, 0.923, 0.003839, -0.3848, 1.0, -5.061e-08, 1.012e-07, 0.6768, 0.6657, -0.3144, 0.8644, 0.3556, -0.3556, 0.6768, 0.3144, -0.6657, 0.6768, 0.3144, -0.6657, 0.5941, 0.5688, -0.5688, 0.6768, 0.6657, -0.3144, 0.7071, 0.7071, 5.511e-08, 0.923, 0.3848, -0.003839, 0.8644, 0.3556, -0.3556, 0.8644, 0.3556, -0.3556, 0.6768, 0.6657, -0.3144, 0.7071, 0.7071, 5.511e-08, 0.8644, 0.3556, -0.3556, 0.923, 0.003839, -0.3848, 0.7071, -3.006e-08, -0.7071, 0.7071, -3.006e-08, -0.7071, 0.6768, 0.3144, -0.6657, 0.8644, 0.3556, -0.3556, 0.923, 0.3848, -0.003839, 1.0, -5.061e-08, 1.012e-07, 0.923, 0.003839, -0.3848, 0.923, 0.003839, -0.3848, 0.8644, 0.3556, -0.3556, 0.923, 0.3848, -0.003839, 0.8667, 0.3528, 0.3528, 0.6657, 0.6768, 0.3144, 0.5688, 0.5941, 0.5688, 0.5688, 0.5941, 0.5688, 0.6722, 0.3102, 0.6722, 0.8667, 0.3528, 0.3528, 0.923, -0.003839, 0.3848, 0.8667, 0.3528, 0.3528, 0.6722, 0.3102, 0.6722, 0.6722, 0.3102, 0.6722, 0.7071, -0.004049, 0.7071, 0.923, -0.003839, 0.3848, 0.923, 0.3848, -0.003839, 0.7071, 0.7071, 5.511e-08, 0.6657, 0.6768, 0.3144, 0.6657, 0.6768, 0.3144, 0.8667, 0.3528, 0.3528, 0.923, 0.3848, -0.003839, 1.0, -5.061e-08, 1.012e-07, 0.923, 0.3848, -0.003839, 0.8667, 0.3528, 0.3528, 0.8667, 0.3528, 0.3528, 0.923, -0.003839, 0.3848, 1.0, -5.061e-08, 1.012e-07, 0.6768, -0.6657, 0.3144, 0.8644, -0.3556, 0.3556, 0.6702, -0.3186, 0.6702, 0.6702, -0.3186, 0.6702, 0.5857, -0.5603, 0.5857, 0.6768, -0.6657, 0.3144, 0.7071, -0.7071, 8.016e-08, 0.923, -0.3848, 0.003839, 0.8644, -0.3556, 0.3556, 0.8644, -0.3556, 0.3556, 0.6768, -0.6657, 0.3144, 0.7071, -0.7071, 8.016e-08, 0.8644, -0.3556, 0.3556, 0.923, -0.003839, 0.3848, 0.7071, -0.004049, 0.7071, 0.7071, -0.004049, 0.7071, 0.6702, -0.3186, 0.6702, 0.8644, -0.3556, 0.3556, 0.923, -0.3848, 0.003839, 1.0, -5.061e-08, 1.012e-07, 0.923, -0.003839, 0.3848, 0.923, -0.003839, 0.3848, 0.8644, -0.3556, 0.3556, 0.923, -0.3848, 0.003839, 0.3528, 0.8667, -0.3528, 0.6768, 0.6657, -0.3144, 0.5941, 0.5688, -0.5688, 0.5941, 0.5688, -0.5688, 0.3102, 0.6722, -0.6722, 0.3528, 0.8667, -0.3528, -0.003839, 0.923, -0.3848, 0.3528, 0.8667, -0.3528, 0.3102, 0.6722, -0.6722, 0.3102, 0.6722, -0.6722, -0.004049, 0.7071, -0.7071, -0.003839, 0.923, -0.3848, 0.3848, 0.923, 0.003839, 0.7071, 0.7071, 5.511e-08, 0.6768, 0.6657, -0.3144, 0.6768, 0.6657, -0.3144, 0.3528, 0.8667, -0.3528, 0.3848, 0.923, 0.003839, 2.53e-08, 1.0, 2.126e-07, 0.3848, 0.923, 0.003839, 0.3528, 0.8667, -0.3528, 0.3528, 0.8667, -0.3528, -0.003839, 0.923, -0.3848, 2.53e-08, 1.0, 2.126e-07, -0.6657, 0.6768, -0.3144, -0.3556, 0.8644, -0.3556, -0.3186, 0.6702, -0.6702, -0.3186, 0.6702, -0.6702, -0.5603, 0.5857, -0.5857, -0.6657, 0.6768, -0.3144, -0.7071, 0.7071, 2.455e-07, -0.3848, 0.923, -0.003839, -0.3556, 0.8644, -0.3556, -0.3556, 0.8644, -0.3556, -0.6657, 0.6768, -0.3144, -0.7071, 0.7071, 2.455e-07, -0.3556, 0.8644, -0.3556, -0.003839, 0.923, -0.3848, -0.004049, 0.7071, -0.7071, -0.004049, 0.7071, -0.7071, -0.3186, 0.6702, -0.6702, -0.3556, 0.8644, -0.3556, -0.3848, 0.923, -0.003839, 2.53e-08, 1.0, 2.126e-07, -0.003839, 0.923, -0.3848, -0.003839, 0.923, -0.3848, -0.3556, 0.8644, -0.3556, -0.3848, 0.923, -0.003839, -0.3528, 0.8667, 0.3528, -0.6768, 0.6657, 0.3144, -0.5857, 0.5603, 0.5857, -0.5857, 0.5603, 0.5857, -0.3144, 0.6657, 0.6768, -0.3528, 0.8667, 0.3528, 0.003839, 0.923, 0.3848, -0.3528, 0.8667, 0.3528, -0.3144, 0.6657, 0.6768, -0.3144, 0.6657, 0.6768, 6.262e-08, 0.7071, 0.7071, 0.003839, 0.923, 0.3848, -0.3848, 0.923, -0.003839, -0.7071, 0.7071, 2.455e-07, -0.6768, 0.6657, 0.3144, -0.6768, 0.6657, 0.3144, -0.3528, 0.8667, 0.3528, -0.3848, 0.923, -0.003839, 2.53e-08, 1.0, 2.126e-07, -0.3848, 0.923, -0.003839, -0.3528, 0.8667, 0.3528, -0.3528, 0.8667, 0.3528, 0.003839, 0.923, 0.3848, 2.53e-08, 1.0, 2.126e-07, 0.6657, 0.6768, 0.3144, 0.3556, 0.8644, 0.3556, 0.3144, 0.6768, 0.6657, 0.3144, 0.6768, 0.6657, 0.5688, 0.5941, 0.5688, 0.6657, 0.6768, 0.3144, 0.7071, 0.7071, 5.511e-08, 0.3848, 0.923, 0.003839, 0.3556, 0.8644, 0.3556, 0.3556, 0.8644, 0.3556, 0.6657, 0.6768, 0.3144, 0.7071, 0.7071, 5.511e-08, 0.3556, 0.8644, 0.3556, 0.003839, 0.923, 0.3848, 6.262e-08, 0.7071, 0.7071, 6.262e-08, 0.7071, 0.7071, 0.3144, 0.6768, 0.6657, 0.3556, 0.8644, 0.3556, 0.3848, 0.923, 0.003839, 2.53e-08, 1.0, 2.126e-07, 0.003839, 0.923, 0.3848, 0.003839, 0.923, 0.3848, 0.3556, 0.8644, 0.3556, 0.3848, 0.923, 0.003839, -0.8667, 0.3528, -0.3528, -0.6657, 0.6768, -0.3144, -0.5603, 0.5857, -0.5857, -0.5603, 0.5857, -0.5857, -0.6657, 0.3144, -0.6768, -0.8667, 0.3528, -0.3528, -0.923, -0.003839, -0.3848, -0.8667, 0.3528, -0.3528, -0.6657, 0.3144, -0.6768, -0.6657, 0.3144, -0.6768, -0.7071, 1.027e-07, -0.7071, -0.923, -0.003839, -0.3848, -0.923, 0.3848, 0.003839, -0.7071, 0.7071, 2.455e-07, -0.6657, 0.6768, -0.3144, -0.6657, 0.6768, -0.3144, -0.8667, 0.3528, -0.3528, -0.923, 0.3848, 0.003839, -1.0, 1.569e-07, 2.632e-07, -0.923, 0.3848, 0.003839, -0.8667, 0.3528, -0.3528, -0.8667, 0.3528, -0.3528, -0.923, -0.003839, -0.3848, -1.0, 1.569e-07, 2.632e-07, -0.6768, -0.6657, -0.3144, -0.8644, -0.3556, -0.3556, -0.6768, -0.3144, -0.6657, -0.6768, -0.3144, -0.6657, -0.5941, -0.5688, -0.5688, -0.6768, -0.6657, -0.3144, -0.7071, -0.7071, 1.841e-07, -0.923, -0.3848, -0.003839, -0.8644, -0.3556, -0.3556, -0.8644, -0.3556, -0.3556, -0.6768, -0.6657, -0.3144, -0.7071, -0.7071, 1.841e-07, -0.8644, -0.3556, -0.3556, -0.923, -0.003839, -0.3848, -0.7071, 1.027e-07, -0.7071, -0.7071, 1.027e-07, -0.7071, -0.6768, -0.3144, -0.6657, -0.8644, -0.3556, -0.3556, -0.923, -0.3848, -0.003839, -1.0, 1.569e-07, 2.632e-07, -0.923, -0.003839, -0.3848, -0.923, -0.003839, -0.3848, -0.8644, -0.3556, -0.3556, -0.923, -0.3848, -0.003839, -0.8667, -0.3528, 0.3528, -0.6657, -0.6768, 0.3144, -0.5688, -0.5941, 0.5688, -0.5688, -0.5941, 0.5688, -0.6722, -0.3102, 0.6722, -0.8667, -0.3528, 0.3528, -0.923, 0.003839, 0.3848, -0.8667, -0.3528, 0.3528, -0.6722, -0.3102, 0.6722, -0.6722, -0.3102, 0.6722, -0.7071, 0.004049, 0.7071, -0.923, 0.003839, 0.3848, -0.923, -0.3848, -0.003839, -0.7071, -0.7071, 1.841e-07, -0.6657, -0.6768, 0.3144, -0.6657, -0.6768, 0.3144, -0.8667, -0.3528, 0.3528, -0.923, -0.3848, -0.003839, -1.0, 1.569e-07, 2.632e-07, -0.923, -0.3848, -0.003839, -0.8667, -0.3528, 0.3528, -0.8667, -0.3528, 0.3528, -0.923, 0.003839, 0.3848, -1.0, 1.569e-07, 2.632e-07, -0.6768, 0.6657, 0.3144, -0.8644, 0.3556, 0.3556, -0.6702, 0.3186, 0.6702, -0.6702, 0.3186, 0.6702, -0.5857, 0.5603, 0.5857, -0.6768, 0.6657, 0.3144, -0.7071, 0.7071, 2.455e-07, -0.923, 0.3848, 0.003839, -0.8644, 0.3556, 0.3556, -0.8644, 0.3556, 0.3556, -0.6768, 0.6657, 0.3144, -0.7071, 0.7071, 2.455e-07, -0.8644, 0.3556, 0.3556, -0.923, 0.003839, 0.3848, -0.7071, 0.004049, 0.7071, -0.7071, 0.004049, 0.7071, -0.6702, 0.3186, 0.6702, -0.8644, 0.3556, 0.3556, -0.923, 0.3848, 0.003839, -1.0, 1.569e-07, 2.632e-07, -0.923, 0.003839, 0.3848, -0.923, 0.003839, 0.3848, -0.8644, 0.3556, 0.3556, -0.923, 0.3848, 0.003839])] * 3)])

# ---- objects
ob_mesh_tennis_ball = bpy.data.objects.new('MESH_TENNIS_Ball', me_mesh)
ob_anm_tennis_ball_deformation_top = bpy.data.objects.new('ANM_TENNIS_Ball_Deformation_Top', None)
ob_hiddle_tennis_ball_top = bpy.data.objects.new('HIDDLE_TENNIS_Ball_Top', None)
ob_anm_tennis_ball_deformation_right = bpy.data.objects.new('ANM_TENNIS_Ball_Deformation_Right', None)
ob_hiddle_tennis_ball_right = bpy.data.objects.new('HIDDLE_TENNIS_Ball_Right', None)
ob_anm_tennis_ball_deformation_left = bpy.data.objects.new('ANM_TENNIS_Ball_Deformation_Left', None)
ob_hiddle_tennis_ball_left = bpy.data.objects.new('HIDDLE_TENNIS_Ball_Left', None)
ob_anm_tennis_ball_deformation_front = bpy.data.objects.new('ANM_TENNIS_Ball_Deformation_Front', None)
ob_hiddle_tennis_ball_front = bpy.data.objects.new('HIDDLE_TENNIS_Ball_Front', None)
ob_anm_tennis_ball_deformation_bottom = bpy.data.objects.new('ANM_TENNIS_Ball_Deformation_Bottom', None)
ob_hiddle_tennis_ball_bottom = bpy.data.objects.new('HIDDLE_TENNIS_Ball_Bottom', None)
ob_anm_tennis_ball_deformation_back = bpy.data.objects.new('ANM_TENNIS_Ball_Deformation_Back', None)
ob_hiddle_tennis_ball_back = bpy.data.objects.new('HIDDLE_TENNIS_Ball_Back', None)
ob_hiddle_tennis_ball = bpy.data.objects.new('HIDDLE_TENNIS_Ball', None)

# ---- transforms, parenting, visibility, modifiers, constraints
ob_mesh_tennis_ball.location = (0.0, 0.0, 0.0)
ob_mesh_tennis_ball.scale = (0.01, 0.01, 0.01)
ob_mesh_tennis_ball.color = (0.8, 0.8, 0.8, 1.0)
ob_mesh_tennis_ball.lineart.crease_threshold = 0.0
ob_anm_tennis_ball_deformation_top.parent = ob_hiddle_tennis_ball_top
ob_anm_tennis_ball_deformation_top.location = (0.0, 0.0, 0.0)
ob_anm_tennis_ball_deformation_top.color = (0.8, 0.8, 0.8, 1.0)
ob_anm_tennis_ball_deformation_top.lineart.crease_threshold = 0.0
ob_hiddle_tennis_ball_top.parent = ob_hiddle_tennis_ball
ob_hiddle_tennis_ball_top.location = (0.0, -4.392e-15, 3.264)
ob_hiddle_tennis_ball_top.color = (0.8, 0.8, 0.8, 1.0)
ob_hiddle_tennis_ball_top.lineart.crease_threshold = 0.0
ob_anm_tennis_ball_deformation_right.parent = ob_hiddle_tennis_ball_right
ob_anm_tennis_ball_deformation_right.location = (0.0, 0.0, 0.0)
ob_anm_tennis_ball_deformation_right.color = (0.8, 0.8, 0.8, 1.0)
ob_anm_tennis_ball_deformation_right.lineart.crease_threshold = 0.0
ob_hiddle_tennis_ball_right.parent = ob_hiddle_tennis_ball
ob_hiddle_tennis_ball_right.location = (3.264, -7.098e-15, 0.0)
ob_hiddle_tennis_ball_right.color = (0.8, 0.8, 0.8, 1.0)
ob_hiddle_tennis_ball_right.lineart.crease_threshold = 0.0
ob_anm_tennis_ball_deformation_left.parent = ob_hiddle_tennis_ball_left
ob_anm_tennis_ball_deformation_left.location = (0.0, 0.0, 0.0)
ob_anm_tennis_ball_deformation_left.color = (0.8, 0.8, 0.8, 1.0)
ob_anm_tennis_ball_deformation_left.lineart.crease_threshold = 0.0
ob_hiddle_tennis_ball_left.parent = ob_hiddle_tennis_ball
ob_hiddle_tennis_ball_left.location = (-3.264, -1.687e-15, 0.0)
ob_hiddle_tennis_ball_left.color = (0.8, 0.8, 0.8, 1.0)
ob_hiddle_tennis_ball_left.lineart.crease_threshold = 0.0
ob_anm_tennis_ball_deformation_front.parent = ob_hiddle_tennis_ball_front
ob_anm_tennis_ball_deformation_front.location = (0.0, 0.0, 0.0)
ob_anm_tennis_ball_deformation_front.color = (0.8, 0.8, 0.8, 1.0)
ob_anm_tennis_ball_deformation_front.lineart.crease_threshold = 0.0
ob_hiddle_tennis_ball_front.parent = ob_hiddle_tennis_ball
ob_hiddle_tennis_ball_front.location = (0.0, -3.264, 0.0)
ob_hiddle_tennis_ball_front.color = (0.8, 0.8, 0.8, 1.0)
ob_hiddle_tennis_ball_front.lineart.crease_threshold = 0.0
ob_anm_tennis_ball_deformation_bottom.parent = ob_hiddle_tennis_ball_bottom
ob_anm_tennis_ball_deformation_bottom.location = (0.0, 0.0, 0.0)
ob_anm_tennis_ball_deformation_bottom.color = (0.8, 0.8, 0.8, 1.0)
ob_anm_tennis_ball_deformation_bottom.lineart.crease_threshold = 0.0
ob_hiddle_tennis_ball_bottom.parent = ob_hiddle_tennis_ball
ob_hiddle_tennis_ball_bottom.location = (0.0, -4.392e-15, -3.264)
ob_hiddle_tennis_ball_bottom.color = (0.8, 0.8, 0.8, 1.0)
ob_hiddle_tennis_ball_bottom.lineart.crease_threshold = 0.0
ob_anm_tennis_ball_deformation_back.parent = ob_hiddle_tennis_ball_back
ob_anm_tennis_ball_deformation_back.location = (0.0, 0.0, 0.0)
ob_anm_tennis_ball_deformation_back.color = (0.8, 0.8, 0.8, 1.0)
ob_anm_tennis_ball_deformation_back.lineart.crease_threshold = 0.0
ob_hiddle_tennis_ball_back.parent = ob_hiddle_tennis_ball
ob_hiddle_tennis_ball_back.location = (0.0, 3.264, 0.0)
ob_hiddle_tennis_ball_back.color = (0.8, 0.8, 0.8, 1.0)
ob_hiddle_tennis_ball_back.lineart.crease_threshold = 0.0
ob_hiddle_tennis_ball.location = (-4.768e-07, -1.336e-16, 0.0)
ob_hiddle_tennis_ball.color = (0.8, 0.8, 0.8, 1.0)
ob_hiddle_tennis_ball.lineart.crease_threshold = 0.0

# ---- collection membership
col_collection.objects.link(ob_mesh_tennis_ball)
col_collection.objects.link(ob_anm_tennis_ball_deformation_top)
col_collection.objects.link(ob_hiddle_tennis_ball_top)
col_collection.objects.link(ob_anm_tennis_ball_deformation_right)
col_collection.objects.link(ob_hiddle_tennis_ball_right)
col_collection.objects.link(ob_anm_tennis_ball_deformation_left)
col_collection.objects.link(ob_hiddle_tennis_ball_left)
col_collection.objects.link(ob_anm_tennis_ball_deformation_front)
col_collection.objects.link(ob_hiddle_tennis_ball_front)
col_collection.objects.link(ob_anm_tennis_ball_deformation_bottom)
col_collection.objects.link(ob_hiddle_tennis_ball_bottom)
col_collection.objects.link(ob_anm_tennis_ball_deformation_back)
col_collection.objects.link(ob_hiddle_tennis_ball_back)
col_collection.objects.link(ob_hiddle_tennis_ball)

# ---- scene / render settings (as saved in the file)
scene.frame_start = 1; scene.frame_end = 250; scene.frame_set(1)
scene.render.engine = 'BLENDER_EEVEE_NEXT'
scene.render.fps = 25
scene.cycles.use_denoising = False
scene.cycles.samples = 128
scene.cycles.sampling_pattern = 'TABULATED_SOBOL'
scene.cycles.use_adaptive_sampling = False
scene.cycles.use_light_tree = False
scene.view_settings.view_transform = 'Filmic'
bpy.context.view_layer.update()

# ---- added for rendering (the .blend has no active camera and no usable light): camera, sun
cam_auto = bpy.data.cameras.new('AutoCamera')
cam_auto.lens = 50.0
cam_auto.sensor_width = 36.0
cam_auto.clip_end = 1000.0
ob_auto_camera = bpy.data.objects.new('AutoCamera', cam_auto)
scene.collection.objects.link(ob_auto_camera)
ob_auto_camera.location = (0.185045, -0.222054, 0.148036)
ob_auto_camera.rotation_euler = (1.09748, -7.21219e-08, 0.694738)
scene.camera = ob_auto_camera
light_auto_sun = bpy.data.lights.new('AutoSun', 'SUN')
light_auto_sun.energy = 3.0
light_auto_sun.angle = 0.0523599
ob_auto_sun = bpy.data.objects.new('AutoSun', light_auto_sun)
scene.collection.objects.link(ob_auto_sun)
ob_auto_sun.rotation_euler = (0.872665, 0.174533, 0.523599)
bpy.context.view_layer.update()
